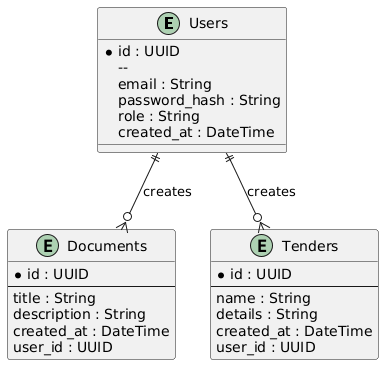

The diagram above was rendered by PlantUML. Its source (embedded in the PNG):
@startuml
entity "Users" {
  * id : UUID
  -- 
  email : String
  password_hash : String
  role : String
  created_at : DateTime
}

entity "Documents" {
  * id : UUID
  --
  title : String
  description : String
  created_at : DateTime
  user_id : UUID
}

entity "Tenders" {
  * id : UUID
  --
  name : String
  details : String
  created_at : DateTime
  user_id : UUID
}

' Relationships
Users ||--o{ Documents : creates
Users ||--o{ Tenders : creates
@enduml